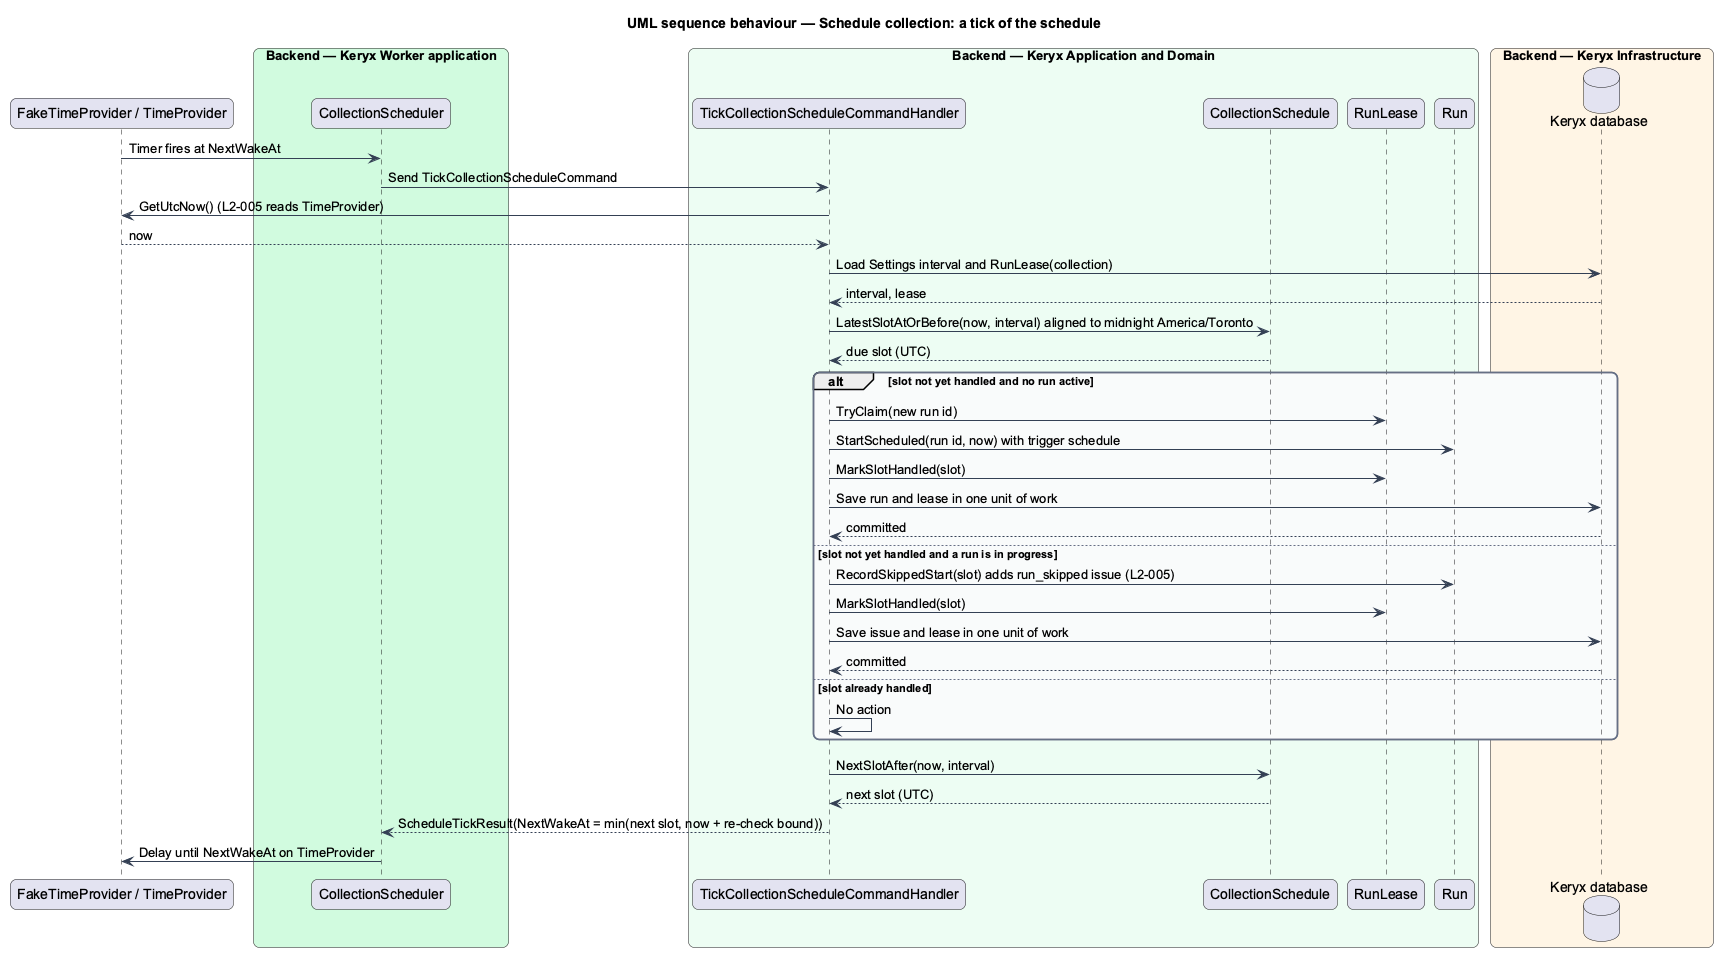

The diagram above was rendered by PlantUML. Its source (embedded in the PNG):
@startuml
title UML sequence behaviour — Schedule collection: a tick of the schedule
skinparam backgroundColor #FFFFFF
skinparam shadowing false
skinparam roundcorner 12
skinparam defaultFontName Arial
skinparam ArrowColor #344054
skinparam rectangle {
  BorderColor #344054
  FontColor #101828
}
skinparam package {
  BorderColor #667085
  FontColor #101828
  BackgroundColor #F9FAFB
}
participant "FakeTimeProvider / TimeProvider" as clock
box "Backend — Keryx Worker application" #D1FADF
  participant "CollectionScheduler" as scheduler
end box
box "Backend — Keryx Application and Domain" #ECFDF3
  participant "TickCollectionScheduleCommandHandler" as handler
  participant "CollectionSchedule" as schedule
  participant "RunLease" as lease
  participant "Run" as run
end box
box "Backend — Keryx Infrastructure" #FFF4E5
  database "Keryx database" as db
end box
clock -> scheduler : Timer fires at NextWakeAt
scheduler -> handler : Send TickCollectionScheduleCommand
handler -> clock : GetUtcNow() (L2-005 reads TimeProvider)
clock --> handler : now
handler -> db : Load Settings interval and RunLease(collection)
db --> handler : interval, lease
handler -> schedule : LatestSlotAtOrBefore(now, interval) aligned to midnight America/Toronto
schedule --> handler : due slot (UTC)
alt slot not yet handled and no run active
  handler -> lease : TryClaim(new run id)
  handler -> run : StartScheduled(run id, now) with trigger schedule
  handler -> lease : MarkSlotHandled(slot)
  handler -> db : Save run and lease in one unit of work
  db --> handler : committed
else slot not yet handled and a run is in progress
  handler -> run : RecordSkippedStart(slot) adds run_skipped issue (L2-005)
  handler -> lease : MarkSlotHandled(slot)
  handler -> db : Save issue and lease in one unit of work
  db --> handler : committed
else slot already handled
  handler -> handler : No action
end
handler -> schedule : NextSlotAfter(now, interval)
schedule --> handler : next slot (UTC)
handler --> scheduler : ScheduleTickResult(NextWakeAt = min(next slot, now + re-check bound))
scheduler -> clock : Delay until NextWakeAt on TimeProvider
@enduml